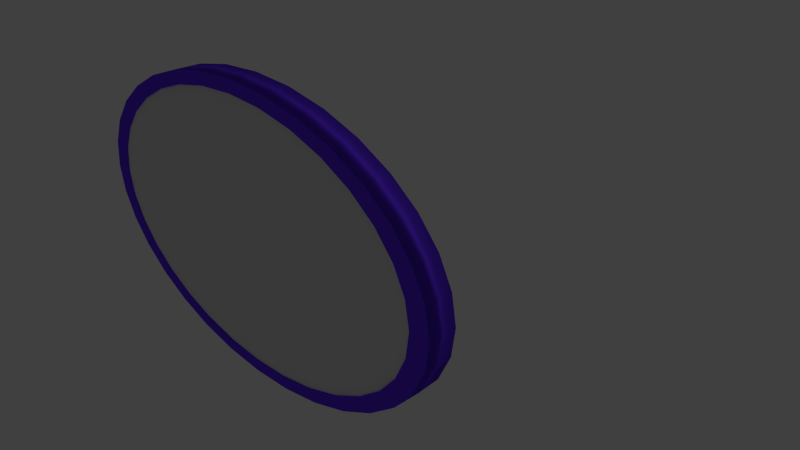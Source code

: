 # Source: stained_glass_cylinder.blend  (saved by Blender 2.76.0; exported with 4.5.12 LTS)
import bpy
from mathutils import Matrix  # noqa: F401  (used for matrix-valued properties, if any)

bpy.ops.wm.read_factory_settings(use_empty=True)
scene = bpy.context.scene
scene.name = 'Scene'

# ---- collections
col_collection_1 = bpy.data.collections.new('Collection 1'); scene.collection.children.link(col_collection_1)

# ---- materials (node trees are filled in below, after node groups)
mat_wood_american_cherry = bpy.data.materials.new('wood_american_cherry')
mat_wood_american_cherry.alpha_threshold = 0.0
mat_wood_american_cherry.use_transparent_shadow = False
mat_wood_american_cherry.diffuse_color = (0.1429, 0.03768, 1.0, 1.0)
mat_wood_american_cherry.roughness = 0.5
mat_wood_american_cherry.specular_intensity = 0.1205
mat_stained_glass = bpy.data.materials.new('Stained Glass')
mat_stained_glass.alpha_threshold = 0.0
mat_stained_glass.use_transparent_shadow = False
mat_stained_glass.roughness = 0.5

# ---- material node trees

# ---- world
world_world = bpy.data.worlds.new('World'); scene.world = world_world
world_world.color = (0.05088, 0.05088, 0.05088)
world_world.use_sun_shadow = False
world_world.sun_shadow_jitter_overblur = 0.0
world_world.cycles.sampling_method = 'MANUAL'
world_world.cycles.sample_map_resolution = 256

# ---- cameras
cam_camera = bpy.data.cameras.new('Camera')
cam_camera.clip_end = 100.0
cam_camera.lens = 35.0
cam_camera.sensor_width = 32.0
cam_camera.sensor_height = 18.0
cam_camera.ortho_scale = 7.314
cam_camera.dof.focus_distance = 0.0
cam_camera.dof.aperture_fstop = 128.0

# ---- lights
light_lamp = bpy.data.lights.new('Lamp', 'POINT')
light_lamp.transmission_factor = 0.0
light_lamp.cutoff_distance = 30.0
light_lamp.energy = 100.0
light_lamp.shadow_buffer_clip_start = 1.001
light_lamp.shadow_soft_size = 0.1
light_lamp.shadow_maximum_resolution = 0.006
light_lamp.use_absolute_resolution = True
light_lamp.cycles.use_multiple_importance_sampling = False

# ---- meshes
me_cylinder = bpy.data.meshes.new('Cylinder')
me_cylinder.from_pydata([(-8.893e-08, 0.9132, -1.047), (5.721e-07, 0.9132, 0.2798), (0.1782, 0.8957, -1.047), (0.1782, 0.8957, 0.2798), (0.3495, 0.8437, -1.047), (0.3495, 0.8437, 0.2798), (0.5074, 0.7593, -1.047), (0.5074, 0.7593, 0.2798), (0.6457, 0.6457, -1.047), (0.6457, 0.6457, 0.2798), (0.7593, 0.5074, -1.047), (0.7593, 0.5074, 0.2798), (0.8437, 0.3495, -1.047), (0.8437, 0.3495, 0.2798), (0.8957, 0.1782, -1.047), (0.8957, 0.1782, 0.2798), (0.9132, 3.738e-08, -1.047), (0.9132, -2.48e-08, 0.2798), (0.8957, -0.1782, -1.047), (0.8957, -0.1782, 0.2798), (0.8437, -0.3495, -1.047), (0.8437, -0.3495, 0.2798), (0.7593, -0.5074, -1.047), (0.7593, -0.5074, 0.2798), (0.6457, -0.6457, -1.047), (0.6457, -0.6457, 0.2798), (0.5074, -0.7593, -1.047), (0.5074, -0.7593, 0.2798), (0.3495, -0.8437, -1.047), (0.3495, -0.8437, 0.2798), (0.1782, -0.8957, -1.047), (0.1782, -0.8957, 0.2798), (-3.277e-07, -0.9132, -1.047), (3.339e-07, -0.9132, 0.2798), (-0.1782, -0.8957, -1.047), (-0.1782, -0.8957, 0.2798), (-0.3495, -0.8437, -1.047), (-0.3495, -0.8437, 0.2798), (-0.5074, -0.7593, -1.047), (-0.5074, -0.7593, 0.2798), (-0.6457, -0.6457, -1.047), (-0.6457, -0.6457, 0.2798), (-0.7593, -0.5074, -1.047), (-0.7593, -0.5074, 0.2798), (-0.8437, -0.3495, -1.047), (-0.8437, -0.3495, 0.2798), (-0.8957, -0.1782, -1.047), (-0.8957, -0.1782, 0.2798), (-0.9132, 8.713e-07, -1.047), (-0.9132, 8.092e-07, 0.2798), (-0.8957, 0.1782, -1.047), (-0.8957, 0.1782, 0.2798), (-0.8437, 0.3495, -1.047), (-0.8437, 0.3495, 0.2798), (-0.7593, 0.5074, -1.047), (-0.7593, 0.5074, 0.2798), (-0.6457, 0.6457, -1.047), (-0.6457, 0.6457, 0.2798), (-0.5074, 0.7593, -1.047), (-0.5074, 0.7593, 0.2798), (-0.3495, 0.8437, -1.047), (-0.3495, 0.8437, 0.2798), (-0.1782, 0.8957, -1.047), (-0.1782, 0.8957, 0.2798), (0.0, 1.0, -1.0), (0.1951, 0.9808, -1.0), (0.3827, 0.9239, -1.0), (0.5556, 0.8315, -1.0), (0.7071, 0.7071, -1.0), (0.8315, 0.5556, -1.0), (0.9239, 0.3827, -1.0), (0.9808, 0.1951, -1.0), (1.0, 7.55e-08, -1.0), (0.9808, -0.1951, -1.0), (0.9239, -0.3827, -1.0), (0.8315, -0.5556, -1.0), (0.7071, -0.7071, -1.0), (0.5556, -0.8315, -1.0), (0.3827, -0.9239, -1.0), (0.1951, -0.9808, -1.0), (-3.258e-07, -1.0, -1.0), (-0.1951, -0.9808, -1.0), (-0.3827, -0.9239, -1.0), (-0.5556, -0.8315, -1.0), (-0.7071, -0.7071, -1.0), (-0.8315, -0.5556, -1.0), (-0.9239, -0.3827, -1.0), (-0.9808, -0.1951, -1.0), (-1.0, 9.656e-07, -1.0), (-0.9808, 0.1951, -1.0), (-0.9239, 0.3827, -1.0), (-0.8315, 0.5556, -1.0), (-0.7071, 0.7071, -1.0), (-0.5556, 0.8315, -1.0), (-0.3827, 0.9239, -1.0), (-0.1951, 0.9808, -1.0), (0.1951, 0.9808, 0.2342), (6.147e-07, 1.0, 0.2342), (0.3827, 0.9239, 0.2342), (0.5556, 0.8315, 0.2342), (0.7071, 0.7071, 0.2342), (0.8315, 0.5556, 0.2342), (0.9239, 0.3827, 0.2342), (0.9808, 0.1951, 0.2342), (1.0, 1.768e-08, 0.2342), (0.9808, -0.1951, 0.2342), (0.9239, -0.3827, 0.2342), (0.8315, -0.5556, 0.2342), (0.7071, -0.7071, 0.2342), (0.5556, -0.8315, 0.2342), (0.3827, -0.9239, 0.2342), (0.1951, -0.9808, 0.2342), (2.889e-07, -1.0, 0.2342), (-0.1951, -0.9808, 0.2342), (-0.3827, -0.9239, 0.2342), (-0.5556, -0.8315, 0.2342), (-0.7071, -0.7071, 0.2342), (-0.8315, -0.5556, 0.2342), (-0.9239, -0.3827, 0.2342), (-0.9808, -0.1951, 0.2342), (-1.0, 9.078e-07, 0.2342), (-0.9808, 0.1951, 0.2342), (-0.9239, 0.3827, 0.2342), (-0.8315, 0.5556, 0.2342), (-0.7071, 0.7071, 0.2342), (-0.5556, 0.8315, 0.2342), (-0.3827, 0.9239, 0.2342), (-0.1951, 0.9808, 0.2342), (0.1782, 0.8957, 0.1979), (6.378e-07, 0.9132, 0.1979), (0.3495, 0.8437, 0.1979), (0.5074, 0.7593, 0.1979), (0.6457, 0.6457, 0.1979), (0.7593, 0.5074, 0.1979), (0.8437, 0.3495, 0.1979), (0.8957, 0.1782, 0.1979), (0.9132, -3.098e-08, 0.1979), (0.8957, -0.1782, 0.1979), (0.8437, -0.3495, 0.1979), (0.7593, -0.5074, 0.1979), (0.6457, -0.6457, 0.1979), (0.5074, -0.7593, 0.1979), (0.3495, -0.8437, 0.1979), (0.1782, -0.8957, 0.1979), (3.997e-07, -0.9132, 0.1979), (-0.1782, -0.8957, 0.1979), (-0.3495, -0.8437, 0.1979), (-0.5074, -0.7593, 0.1979), (-0.6457, -0.6457, 0.1979), (-0.7593, -0.5074, 0.1979), (-0.8437, -0.3495, 0.1979), (-0.8957, -0.1782, 0.1979), (-0.9132, 8.03e-07, 0.1979), (-0.8957, 0.1782, 0.1979), (-0.8437, 0.3495, 0.1979), (-0.7593, 0.5074, 0.1979), (-0.6457, 0.6457, 0.1979), (-0.5074, 0.7593, 0.1979), (-0.3495, 0.8437, 0.1979), (-0.1782, 0.8957, 0.1979), (-1.937e-07, 0.9132, -0.9168), (0.1782, 0.8957, -0.9168), (0.3495, 0.8437, -0.9168), (0.5074, 0.7593, -0.9168), (0.6457, 0.6457, -0.9168), (0.7593, 0.5074, -0.9168), (0.8437, 0.3495, -0.9168), (0.8957, 0.1782, -0.9168), (0.9132, 4.723e-08, -0.9168), (0.8957, -0.1782, -0.9168), (0.8437, -0.3495, -0.9168), (0.7593, -0.5074, -0.9168), (0.6457, -0.6457, -0.9168), (0.5074, -0.7593, -0.9168), (0.3495, -0.8437, -0.9168), (0.1782, -0.8957, -0.9168), (-4.324e-07, -0.9132, -0.9168), (-0.1782, -0.8957, -0.9168), (-0.3495, -0.8437, -0.9168), (-0.5074, -0.7593, -0.9168), (-0.6457, -0.6457, -0.9168), (-0.7593, -0.5074, -0.9168), (-0.8437, -0.3495, -0.9168), (-0.8957, -0.1782, -0.9168), (-0.9132, 8.812e-07, -0.9168), (-0.8957, 0.1782, -0.9168), (-0.8437, 0.3495, -0.9168), (-0.7593, 0.5074, -0.9168), (-0.6457, 0.6457, -0.9168), (-0.5074, 0.7593, -0.9168), (-0.3495, 0.8437, -0.9168), (-0.1782, 0.8957, -0.9168), (0.1933, 0.9716, -1.0), (-3.583e-09, 0.9906, -1.0), (0.3791, 0.9152, -1.0), (0.5504, 0.8237, -1.0), (0.7005, 0.7005, -1.0), (0.8237, 0.5504, -1.0), (0.9152, 0.3791, -1.0), (0.9716, 0.1933, -1.0), (0.9906, 7.406e-08, -1.0), (0.9716, -0.1933, -1.0), (0.9152, -0.3791, -1.0), (0.8237, -0.5504, -1.0), (0.7005, -0.7005, -1.0), (0.5504, -0.8237, -1.0), (0.3791, -0.9152, -1.0), (0.1933, -0.9716, -1.0), (-3.23e-07, -0.9906, -1.0), (-0.1933, -0.9716, -1.0), (-0.3791, -0.9152, -1.0), (-0.5504, -0.8237, -1.0), (-0.7005, -0.7005, -1.0), (-0.8237, -0.5504, -1.0), (-0.9152, -0.3791, -1.0), (-0.9716, -0.1933, -1.0), (-0.9906, 9.57e-07, -1.0), (-0.9716, 0.1933, -1.0), (-0.9152, 0.3791, -1.0), (-0.8237, 0.5504, -1.0), (-0.7005, 0.7005, -1.0), (-0.5504, 0.8237, -1.0), (-0.3791, 0.9152, -1.0), (-0.1933, 0.9716, -1.0)], [], [(64, 97, 96, 65), (65, 96, 98, 66), (66, 98, 99, 67), (67, 99, 100, 68), (68, 100, 101, 69), (69, 101, 102, 70), (70, 102, 103, 71), (71, 103, 104, 72), (72, 104, 105, 73), (73, 105, 106, 74), (74, 106, 107, 75), (75, 107, 108, 76), (76, 108, 109, 77), (77, 109, 110, 78), (78, 110, 111, 79), (79, 111, 112, 80), (80, 112, 113, 81), (81, 113, 114, 82), (82, 114, 115, 83), (83, 115, 116, 84), (84, 116, 117, 85), (85, 117, 118, 86), (86, 118, 119, 87), (87, 119, 120, 88), (88, 120, 121, 89), (89, 121, 122, 90), (90, 122, 123, 91), (91, 123, 124, 92), (92, 124, 125, 93), (93, 125, 126, 94), (59, 57, 156, 157), (95, 127, 97, 64), (94, 126, 127, 95), (10, 12, 166, 165), (192, 193, 64, 65), (194, 192, 65, 66), (195, 194, 66, 67), (196, 195, 67, 68), (197, 196, 68, 69), (198, 197, 69, 70), (199, 198, 70, 71), (200, 199, 71, 72), (201, 200, 72, 73), (202, 201, 73, 74), (203, 202, 74, 75), (204, 203, 75, 76), (205, 204, 76, 77), (206, 205, 77, 78), (207, 206, 78, 79), (208, 207, 79, 80), (209, 208, 80, 81), (210, 209, 81, 82), (211, 210, 82, 83), (212, 211, 83, 84), (213, 212, 84, 85), (214, 213, 85, 86), (215, 214, 86, 87), (216, 215, 87, 88), (217, 216, 88, 89), (218, 217, 89, 90), (219, 218, 90, 91), (220, 219, 91, 92), (221, 220, 92, 93), (222, 221, 93, 94), (223, 222, 94, 95), (193, 223, 95, 64), (1, 3, 96, 97), (3, 5, 98, 96), (5, 7, 99, 98), (7, 9, 100, 99), (9, 11, 101, 100), (11, 13, 102, 101), (13, 15, 103, 102), (15, 17, 104, 103), (17, 19, 105, 104), (19, 21, 106, 105), (21, 23, 107, 106), (23, 25, 108, 107), (25, 27, 109, 108), (27, 29, 110, 109), (29, 31, 111, 110), (31, 33, 112, 111), (33, 35, 113, 112), (35, 37, 114, 113), (37, 39, 115, 114), (39, 41, 116, 115), (41, 43, 117, 116), (43, 45, 118, 117), (45, 47, 119, 118), (47, 49, 120, 119), (49, 51, 121, 120), (51, 53, 122, 121), (53, 55, 123, 122), (55, 57, 124, 123), (57, 59, 125, 124), (59, 61, 126, 125), (61, 63, 127, 126), (63, 1, 97, 127), (128, 129, 159, 158, 157, 156, 155, 154, 153, 152, 151, 150, 149, 148, 147, 146, 145, 144, 143, 142, 141, 140, 139, 138, 137, 136, 135, 134, 133, 132, 131, 130), (33, 31, 143, 144), (7, 5, 130, 131), (61, 59, 157, 158), (35, 33, 144, 145), (9, 7, 131, 132), (63, 61, 158, 159), (37, 35, 145, 146), (11, 9, 132, 133), (1, 63, 159, 129), (39, 37, 146, 147), (13, 11, 133, 134), (41, 39, 147, 148), (15, 13, 134, 135), (43, 41, 148, 149), (17, 15, 135, 136), (45, 43, 149, 150), (19, 17, 136, 137), (47, 45, 150, 151), (21, 19, 137, 138), (49, 47, 151, 152), (23, 21, 138, 139), (51, 49, 152, 153), (25, 23, 139, 140), (53, 51, 153, 154), (27, 25, 140, 141), (55, 53, 154, 155), (29, 27, 141, 142), (3, 1, 129, 128), (57, 55, 155, 156), (31, 29, 142, 143), (5, 3, 128, 130), (160, 161, 162, 163, 164, 165, 166, 167, 168, 169, 170, 171, 172, 173, 174, 175, 176, 177, 178, 179, 180, 181, 182, 183, 184, 185, 186, 187, 188, 189, 190, 191), (38, 40, 180, 179), (12, 14, 167, 166), (40, 42, 181, 180), (14, 16, 168, 167), (42, 44, 182, 181), (16, 18, 169, 168), (44, 46, 183, 182), (18, 20, 170, 169), (46, 48, 184, 183), (20, 22, 171, 170), (48, 50, 185, 184), (22, 24, 172, 171), (50, 52, 186, 185), (24, 26, 173, 172), (52, 54, 187, 186), (26, 28, 174, 173), (0, 2, 161, 160), (54, 56, 188, 187), (28, 30, 175, 174), (2, 4, 162, 161), (56, 58, 189, 188), (30, 32, 176, 175), (4, 6, 163, 162), (58, 60, 190, 189), (32, 34, 177, 176), (6, 8, 164, 163), (60, 62, 191, 190), (34, 36, 178, 177), (8, 10, 165, 164), (62, 0, 160, 191), (36, 38, 179, 178), (0, 62, 223, 193), (62, 60, 222, 223), (60, 58, 221, 222), (58, 56, 220, 221), (56, 54, 219, 220), (54, 52, 218, 219), (52, 50, 217, 218), (50, 48, 216, 217), (48, 46, 215, 216), (46, 44, 214, 215), (44, 42, 213, 214), (42, 40, 212, 213), (40, 38, 211, 212), (38, 36, 210, 211), (36, 34, 209, 210), (34, 32, 208, 209), (32, 30, 207, 208), (30, 28, 206, 207), (28, 26, 205, 206), (26, 24, 204, 205), (24, 22, 203, 204), (22, 20, 202, 203), (20, 18, 201, 202), (18, 16, 200, 201), (16, 14, 199, 200), (14, 12, 198, 199), (12, 10, 197, 198), (10, 8, 196, 197), (8, 6, 195, 196), (6, 4, 194, 195), (4, 2, 192, 194), (2, 0, 193, 192)])
me_cylinder.polygons.foreach_set('use_smooth', [1, 1, 1, 1, 1, 1, 1, 1, 1, 1, 1, 1, 1, 1, 1, 1, 1, 1, 1, 1, 1, 1, 1, 1, 1, 1, 1, 1, 1, 1, 0, 1, 1, 1, 1, 1, 1, 1, 1, 1, 1, 1, 1, 1, 1, 1, 1, 1, 1, 1, 1, 1, 1, 1, 1, 1, 1, 1, 1, 1, 1, 1, 1, 1, 1, 1, 0, 1, 0, 0, 0, 0, 0, 0, 0, 0, 0, 0, 0, 0, 0, 0, 0, 0, 1, 1, 0, 0, 0, 0, 0, 0, 0, 0, 0, 0, 0, 0, 0, 0, 0, 0, 0, 0, 0, 0, 0, 0, 1, 0, 1, 0, 0, 0, 0, 0, 0, 0, 0, 0, 0, 0, 0, 0, 0, 0, 0, 0, 0, 1, 0, 1, 1, 1, 1, 1, 1, 1, 1, 1, 1, 1, 1, 1, 1, 1, 1, 1, 1, 1, 1, 1, 1, 1, 1, 1, 1, 1, 1, 1, 1, 1, 1, 1, 1, 1, 1, 1, 1, 1, 1, 1, 1, 1, 1, 1, 1, 1, 1, 1, 1, 1, 1, 1, 1, 1, 1, 1, 1, 1, 1, 1, 1, 1])
me_cylinder.polygons.foreach_set('material_index', [0, 0, 0, 0, 0, 0, 0, 0, 0, 0, 0, 0, 0, 0, 0, 0, 0, 0, 0, 0, 0, 0, 0, 0, 0, 0, 0, 0, 0, 0, 0, 0, 0, 0, 0, 0, 0, 0, 0, 0, 0, 0, 0, 0, 0, 0, 0, 0, 0, 0, 0, 0, 0, 0, 0, 0, 0, 0, 0, 0, 0, 0, 0, 0, 0, 0, 0, 0, 0, 0, 0, 0, 0, 0, 0, 0, 0, 0, 0, 0, 0, 0, 0, 0, 0, 0, 0, 0, 0, 0, 0, 0, 0, 0, 0, 0, 0, 0, 1, 0, 0, 0, 0, 0, 0, 0, 0, 0, 0, 0, 0, 0, 0, 0, 0, 0, 0, 0, 0, 0, 0, 0, 0, 0, 0, 0, 0, 0, 0, 0, 1, 0, 0, 0, 0, 0, 0, 0, 0, 0, 0, 0, 0, 0, 0, 0, 0, 0, 0, 0, 0, 0, 0, 0, 0, 0, 0, 0, 0, 0, 0, 0, 0, 0, 0, 0, 0, 0, 0, 0, 0, 0, 0, 0, 0, 0, 0, 0, 0, 0, 0, 0, 0, 0, 0, 0, 0, 0, 0, 0, 0, 0, 0, 0])
_uv = me_cylinder.uv_layers.new(name='UVMap')
_uv.uv.foreach_set('vector', [0.7232, 0.06916, 0.4464, 0.06916, 0.4464, 0.03179, 0.7232, 0.03179, 0.7232, 0.03179, 0.4464, 0.03179, 0.4464, 0.0, 0.7232, 1.093e-07, 0.7232, 1.0, 0.4464, 1.0, 0.4464, 0.9626, 0.7232, 0.9626, 0.7232, 0.9626, 0.4464, 0.9626, 0.4464, 0.9211, 0.7232, 0.9211, 0.7232, 0.9211, 0.4464, 0.9211, 0.4464, 0.877, 0.7232, 0.877, 0.7232, 0.877, 0.4464, 0.877, 0.4464, 0.832, 0.7232, 0.832, 0.7232, 0.832, 0.4464, 0.832, 0.4464, 0.788, 0.7232, 0.788, 0.7232, 0.788, 0.4464, 0.788, 0.4464, 0.7464, 0.7232, 0.7464, 0.7232, 0.7464, 0.4464, 0.7464, 0.4464, 0.709, 0.7232, 0.709, 0.7232, 0.709, 0.4464, 0.709, 0.4464, 0.6773, 0.7232, 0.6773, 0.7232, 0.6773, 0.4464, 0.6773, 0.4464, 0.6399, 0.7232, 0.6399, 0.7232, 0.6399, 0.4464, 0.6399, 0.4464, 0.5984, 0.7232, 0.5984, 0.7232, 0.5984, 0.4464, 0.5984, 0.4464, 0.5543, 0.7232, 0.5543, 0.7232, 0.5543, 0.4464, 0.5543, 0.4464, 0.5093, 0.7232, 0.5093, 0.7232, 0.5093, 0.4464, 0.5093, 0.4464, 0.4652, 0.7232, 0.4652, 0.7232, 0.4652, 0.4464, 0.4652, 0.4464, 0.4237, 0.7232, 0.4237, 0.7232, 0.4237, 0.4464, 0.4237, 0.4464, 0.3863, 0.7232, 0.3863, 0.7232, 0.3863, 0.4464, 0.3863, 0.4464, 0.3545, 0.7232, 0.3545, 0.7232, 0.0, 1.0, 0.0, 1.0, 0.03738, 0.7232, 0.03738, 0.7232, 0.03738, 1.0, 0.03738, 1.0, 0.07891, 0.7232, 0.07891, 0.7232, 0.07891, 1.0, 0.07891, 1.0, 0.123, 0.7232, 0.123, 0.7232, 0.123, 1.0, 0.123, 1.0, 0.168, 0.7232, 0.168, 0.7232, 0.168, 1.0, 0.168, 1.0, 0.212, 0.7232, 0.212, 0.7232, 0.212, 1.0, 0.212, 1.0, 0.2536, 0.7232, 0.2536, 0.7232, 0.2536, 1.0, 0.2536, 1.0, 0.291, 0.7232, 0.291, 0.7232, 0.3545, 0.4464, 0.3545, 0.4464, 0.3227, 0.7232, 0.3227, 0.7232, 0.3227, 0.4464, 0.3227, 0.4464, 0.2854, 0.7232, 0.2854, 0.7232, 0.2854, 0.4464, 0.2854, 0.4464, 0.2438, 0.7232, 0.2438, 0.7232, 0.2438, 0.4464, 0.2438, 0.4464, 0.1997, 0.7232, 0.1997, 0.7232, 0.1997, 0.4464, 0.1997, 0.4464, 0.1548, 0.7232, 0.1548, 0.822, 0.4606, 0.822, 0.498, 0.8049, 0.498, 0.8049, 0.4606, 0.7232, 0.1107, 0.4464, 0.1107, 0.4464, 0.06916, 0.7232, 0.06916, 0.7232, 0.1548, 0.4464, 0.1548, 0.4464, 0.1107, 0.7232, 0.1107, 0.7777, 0.3954, 0.7777, 0.4336, 0.7504, 0.4336, 0.7504, 0.3954, 0.04031, 0.7846, 0.0629, 0.8191, 0.04983, 0.8301, 0.0254, 0.7927, 0.02475, 0.7462, 0.04031, 0.7846, 0.0254, 0.7927, 0.008578, 0.7512, 0.01682, 0.7054, 0.02475, 0.7462, 0.008578, 0.7512, 2.674e-08, 0.7071, 0.01682, 0.6638, 0.01682, 0.7054, 2.674e-08, 0.7071, 0.0, 0.6622, 0.02475, 0.6231, 0.01682, 0.6638, 0.0, 0.6622, 0.008577, 0.6181, 0.04031, 0.5847, 0.02475, 0.6231, 0.008577, 0.6181, 0.0254, 0.5765, 0.0629, 0.5501, 0.04031, 0.5847, 0.0254, 0.5765, 0.04983, 0.5392, 0.09164, 0.5207, 0.0629, 0.5501, 0.04983, 0.5392, 0.08092, 0.5074, 0.1254, 0.4976, 0.09164, 0.5207, 0.08092, 0.5074, 0.1175, 0.4824, 0.163, 0.4817, 0.1254, 0.4976, 0.1175, 0.4824, 0.1581, 0.4652, 0.2029, 0.4736, 0.163, 0.4817, 0.1581, 0.4652, 0.2012, 0.4564, 0.2435, 0.4736, 0.2029, 0.4736, 0.2012, 0.4564, 0.2452, 0.4564, 0.2834, 0.4817, 0.2435, 0.4736, 0.2452, 0.4564, 0.2883, 0.4652, 0.321, 0.4976, 0.2834, 0.4817, 0.2883, 0.4652, 0.3289, 0.4824, 0.3548, 0.5207, 0.321, 0.4976, 0.3289, 0.4824, 0.3655, 0.5074, 0.3835, 0.5501, 0.3548, 0.5207, 0.3655, 0.5074, 0.3966, 0.5392, 0.4061, 0.5847, 0.3835, 0.5501, 0.3966, 0.5392, 0.421, 0.5765, 0.4217, 0.6231, 0.4061, 0.5847, 0.421, 0.5765, 0.4378, 0.6181, 0.4296, 0.6638, 0.4217, 0.6231, 0.4378, 0.6181, 0.4464, 0.6622, 0.4296, 0.7054, 0.4296, 0.6638, 0.4464, 0.6622, 0.4464, 0.7071, 0.4217, 0.7462, 0.4296, 0.7054, 0.4464, 0.7071, 0.4378, 0.7512, 0.4061, 0.7846, 0.4217, 0.7462, 0.4378, 0.7512, 0.421, 0.7927, 0.3835, 0.8191, 0.4061, 0.7846, 0.421, 0.7927, 0.3966, 0.8301, 0.3548, 0.8485, 0.3835, 0.8191, 0.3966, 0.8301, 0.3655, 0.8619, 0.321, 0.8716, 0.3548, 0.8485, 0.3655, 0.8619, 0.3289, 0.8869, 0.2834, 0.8875, 0.321, 0.8716, 0.3289, 0.8869, 0.2883, 0.9041, 0.2435, 0.8956, 0.2834, 0.8875, 0.2883, 0.9041, 0.2452, 0.9128, 0.2029, 0.8956, 0.2435, 0.8956, 0.2452, 0.9128, 0.2012, 0.9128, 0.163, 0.8875, 0.2029, 0.8956, 0.2012, 0.9128, 0.1581, 0.9041, 0.1254, 0.8716, 0.163, 0.8875, 0.1581, 0.9041, 0.1175, 0.8869, 0.09164, 0.8485, 0.1254, 0.8716, 0.1175, 0.8869, 0.08092, 0.8619, 0.0629, 0.8191, 0.09164, 0.8485, 0.08092, 0.8619, 0.04983, 0.8301, 0.04093, 0.2847, 0.05522, 0.32, 0.0254, 0.3363, 0.008577, 0.2948, 0.05522, 0.32, 0.07596, 0.3518, 0.04983, 0.3737, 0.0254, 0.3363, 0.07596, 0.3518, 0.1024, 0.3788, 0.08092, 0.4055, 0.04983, 0.3737, 0.1024, 0.3788, 0.1334, 0.4, 0.1175, 0.4304, 0.08092, 0.4055, 0.1334, 0.4, 0.1679, 0.4146, 0.1581, 0.4476, 0.1175, 0.4304, 0.1679, 0.4146, 0.2045, 0.422, 0.2012, 0.4564, 0.1581, 0.4476, 0.2045, 0.422, 0.2419, 0.422, 0.2452, 0.4564, 0.2012, 0.4564, 0.2419, 0.422, 0.2785, 0.4146, 0.2883, 0.4477, 0.2452, 0.4564, 0.2785, 0.4146, 0.313, 0.4, 0.3289, 0.4304, 0.2883, 0.4477, 0.313, 0.4, 0.344, 0.3788, 0.3655, 0.4055, 0.3289, 0.4304, 0.344, 0.3788, 0.3704, 0.3518, 0.3966, 0.3737, 0.3655, 0.4055, 0.3704, 0.3518, 0.3912, 0.32, 0.421, 0.3363, 0.3966, 0.3737, 0.3912, 0.32, 0.4055, 0.2847, 0.4378, 0.2948, 0.421, 0.3363, 0.4055, 0.2847, 0.4128, 0.2473, 0.4464, 0.2507, 0.4378, 0.2948, 0.4128, 0.2473, 0.4128, 0.2091, 0.4464, 0.2057, 0.4464, 0.2507, 0.4128, 0.2091, 0.4055, 0.1717, 0.4378, 0.1616, 0.4464, 0.2057, 0.4055, 0.1717, 0.3912, 0.1364, 0.421, 0.1201, 0.4378, 0.1616, 0.3912, 0.1364, 0.3704, 0.1047, 0.3966, 0.08273, 0.421, 0.1201, 0.3704, 0.1047, 0.344, 0.07767, 0.3655, 0.05095, 0.3966, 0.08273, 0.344, 0.07767, 0.313, 0.05646, 0.3289, 0.02597, 0.3655, 0.05095, 0.313, 0.05646, 0.2785, 0.04185, 0.2883, 0.00877, 0.3289, 0.02597, 0.2785, 0.04185, 0.2419, 0.0344, 0.2452, 0.0, 0.2883, 0.00877, 0.2419, 0.0344, 0.2045, 0.0344, 0.2012, 4.1e-08, 0.2452, 0.0, 0.2045, 0.0344, 0.1679, 0.04185, 0.1581, 0.00877, 0.2012, 4.1e-08, 0.1679, 0.04185, 0.1334, 0.05646, 0.1175, 0.02597, 0.1581, 0.00877, 0.1334, 0.05646, 0.1024, 0.07767, 0.08092, 0.05095, 0.1175, 0.02597, 0.1024, 0.07767, 0.07596, 0.1047, 0.04983, 0.08273, 0.08092, 0.05095, 0.07596, 0.1047, 0.05522, 0.1364, 0.0254, 0.1201, 0.04983, 0.08273, 0.05522, 0.1364, 0.04093, 0.1717, 0.008577, 0.1616, 0.0254, 0.1201, 0.04093, 0.1717, 0.03364, 0.2091, 0.0, 0.2057, 0.008577, 0.1616, 0.03364, 0.2091, 0.03364, 0.2473, 5.347e-08, 0.2507, 0.0, 0.2057, 0.03364, 0.2473, 0.04093, 0.2847, 0.008577, 0.2948, 5.347e-08, 0.2507, 0.5, 1.0, 0.5975, 0.9904, 0.6913, 0.9619, 0.7778, 0.9157, 0.8536, 0.8536, 0.9157, 0.7778, 0.9619, 0.6913, 0.9904, 0.5975, 1.0, 0.5, 0.9904, 0.4025, 0.9619, 0.3087, 0.9157, 0.2222, 0.8536, 0.1464, 0.7778, 0.08427, 0.6913, 0.03806, 0.5975, 0.009607, 0.5, 0.0, 0.4025, 0.009607, 0.3087, 0.03806, 0.2222, 0.08427, 0.1464, 0.1464, 0.08426, 0.2222, 0.03806, 0.3087, 0.009607, 0.4025, 0.0, 0.5, 0.009607, 0.5975, 0.03806, 0.6913, 0.08427, 0.7778, 0.1464, 0.8536, 0.2222, 0.9157, 0.3087, 0.9619, 0.4025, 0.9904, 0.822, 0.5063, 0.822, 0.471, 0.839, 0.471, 0.839, 0.5063, 0.7878, 0.5968, 0.7878, 0.565, 0.8049, 0.565, 0.8049, 0.5968, 0.822, 0.4224, 0.822, 0.4606, 0.8049, 0.4606, 0.8049, 0.4224, 0.822, 0.538, 0.822, 0.5063, 0.839, 0.5063, 0.839, 0.538, 0.7878, 0.6321, 0.7878, 0.5968, 0.8049, 0.5968, 0.8049, 0.6321, 0.822, 0.385, 0.822, 0.4224, 0.8049, 0.4224, 0.8049, 0.385, 0.822, 0.565, 0.822, 0.538, 0.839, 0.538, 0.839, 0.565, 0.7878, 0.6695, 0.7878, 0.6321, 0.8049, 0.6321, 0.8049, 0.6695, 0.822, 0.3497, 0.822, 0.385, 0.8049, 0.385, 0.8049, 0.3497, 0.7333, 0.6238, 0.7333, 0.592, 0.7504, 0.592, 0.7504, 0.6238, 0.7878, 0.7077, 0.7878, 0.6695, 0.8049, 0.6695, 0.8049, 0.7077, 0.7333, 0.6591, 0.7333, 0.6238, 0.7504, 0.6238, 0.7504, 0.6591, 0.7878, 0.7451, 0.7878, 0.7077, 0.8049, 0.7077, 0.8049, 0.7451, 0.7333, 0.6965, 0.7333, 0.6591, 0.7504, 0.6591, 0.7504, 0.6965, 0.7878, 0.7804, 0.7878, 0.7451, 0.8049, 0.7451, 0.8049, 0.7804, 0.7333, 0.7347, 0.7333, 0.6965, 0.7504, 0.6965, 0.7504, 0.7347, 0.7878, 0.8121, 0.7878, 0.7804, 0.8049, 0.7804, 0.8049, 0.8121, 0.7333, 0.7721, 0.7333, 0.7347, 0.7504, 0.7347, 0.7504, 0.7721, 0.7878, 0.8391, 0.7878, 0.8121, 0.8049, 0.8121, 0.8049, 0.8391, 0.7333, 0.8074, 0.7333, 0.7721, 0.7504, 0.7721, 0.7504, 0.8074, 0.822, 0.3227, 0.822, 0.291, 0.839, 0.291, 0.839, 0.3227, 0.7333, 0.8391, 0.7333, 0.8074, 0.7504, 0.8074, 0.7504, 0.8391, 0.822, 0.358, 0.822, 0.3227, 0.839, 0.3227, 0.839, 0.358, 0.822, 0.565, 0.822, 0.592, 0.8049, 0.592, 0.8049, 0.565, 0.822, 0.3954, 0.822, 0.358, 0.839, 0.358, 0.839, 0.3954, 0.822, 0.5333, 0.822, 0.565, 0.8049, 0.565, 0.8049, 0.5333, 0.822, 0.4336, 0.822, 0.3954, 0.839, 0.3954, 0.839, 0.4336, 0.822, 0.3179, 0.822, 0.3497, 0.8049, 0.3497, 0.8049, 0.3179, 0.822, 0.498, 0.822, 0.5333, 0.8049, 0.5333, 0.8049, 0.498, 0.822, 0.471, 0.822, 0.4336, 0.839, 0.4336, 0.839, 0.471, 0.822, 0.291, 0.822, 0.3179, 0.8049, 0.3179, 0.8049, 0.291, 0.5, 1.0, 0.5975, 0.9904, 0.6913, 0.9619, 0.7778, 0.9157, 0.8536, 0.8536, 0.9157, 0.7778, 0.9619, 0.6913, 0.9904, 0.5975, 1.0, 0.5, 0.9904, 0.4025, 0.9619, 0.3087, 0.9157, 0.2222, 0.8536, 0.1464, 0.7778, 0.08427, 0.6913, 0.03806, 0.5975, 0.009607, 0.5, 0.0, 0.4025, 0.009607, 0.3087, 0.03806, 0.2222, 0.08427, 0.1464, 0.1464, 0.08426, 0.2222, 0.03806, 0.3087, 0.009607, 0.4025, 0.0, 0.5, 0.009607, 0.5975, 0.03806, 0.6913, 0.08427, 0.7778, 0.1464, 0.8536, 0.2222, 0.9157, 0.3087, 0.9619, 0.4025, 0.9904, 0.7777, 0.5063, 0.7777, 0.471, 0.8049, 0.471, 0.8049, 0.5063, 0.7777, 0.4336, 0.7777, 0.471, 0.7504, 0.471, 0.7504, 0.4336, 0.7777, 0.471, 0.7777, 0.4336, 0.8049, 0.4336, 0.8049, 0.471, 0.7777, 0.471, 0.7777, 0.5063, 0.7504, 0.5063, 0.7504, 0.471, 0.7777, 0.4336, 0.7777, 0.3954, 0.8049, 0.3954, 0.8049, 0.4336, 0.7777, 0.5063, 0.7777, 0.538, 0.7504, 0.538, 0.7504, 0.5063, 0.7777, 0.3954, 0.7777, 0.358, 0.8049, 0.358, 0.8049, 0.3954, 0.7777, 0.538, 0.7777, 0.565, 0.7504, 0.565, 0.7504, 0.538, 0.7777, 0.358, 0.7777, 0.3227, 0.8049, 0.3227, 0.8049, 0.358, 0.7777, 0.565, 0.7777, 0.5968, 0.7504, 0.5968, 0.7504, 0.565, 0.7777, 0.3227, 0.7777, 0.291, 0.8049, 0.291, 0.8049, 0.3227, 0.7777, 0.5968, 0.7777, 0.6321, 0.7504, 0.6321, 0.7504, 0.5968, 0.7232, 0.592, 0.7232, 0.565, 0.7504, 0.565, 0.7504, 0.592, 0.7777, 0.6321, 0.7777, 0.6695, 0.7504, 0.6695, 0.7504, 0.6321, 0.7232, 0.565, 0.7232, 0.5333, 0.7504, 0.5333, 0.7504, 0.565, 0.7777, 0.6695, 0.7777, 0.7077, 0.7504, 0.7077, 0.7504, 0.6695, 0.7232, 0.3497, 0.7232, 0.3179, 0.7504, 0.3179, 0.7504, 0.3497, 0.7232, 0.5333, 0.7232, 0.498, 0.7504, 0.498, 0.7504, 0.5333, 0.7777, 0.7077, 0.7777, 0.7451, 0.7504, 0.7451, 0.7504, 0.7077, 0.7232, 0.3179, 0.7232, 0.291, 0.7504, 0.291, 0.7504, 0.3179, 0.7232, 0.498, 0.7232, 0.4606, 0.7504, 0.4606, 0.7504, 0.498, 0.7777, 0.7451, 0.7777, 0.7804, 0.7504, 0.7804, 0.7504, 0.7451, 0.7777, 0.291, 0.7777, 0.3227, 0.7504, 0.3227, 0.7504, 0.291, 0.7232, 0.4606, 0.7232, 0.4224, 0.7504, 0.4224, 0.7504, 0.4606, 0.7777, 0.7804, 0.7777, 0.8121, 0.7504, 0.8121, 0.7504, 0.7804, 0.7777, 0.3227, 0.7777, 0.358, 0.7504, 0.358, 0.7504, 0.3227, 0.7232, 0.4224, 0.7232, 0.385, 0.7504, 0.385, 0.7504, 0.4224, 0.7777, 0.565, 0.7777, 0.538, 0.8049, 0.538, 0.8049, 0.565, 0.7777, 0.358, 0.7777, 0.3954, 0.7504, 0.3954, 0.7504, 0.358, 0.7232, 0.385, 0.7232, 0.3497, 0.7504, 0.3497, 0.7504, 0.385, 0.7777, 0.538, 0.7777, 0.5063, 0.8049, 0.5063, 0.8049, 0.538, 0.07596, 0.8082, 0.1024, 0.8352, 0.09164, 0.8485, 0.0629, 0.8191, 0.1024, 0.8352, 0.1334, 0.8564, 0.1254, 0.8716, 0.09164, 0.8485, 0.1334, 0.8564, 0.1679, 0.871, 0.163, 0.8875, 0.1254, 0.8716, 0.1679, 0.871, 0.2045, 0.8784, 0.2029, 0.8956, 0.163, 0.8875, 0.2045, 0.8784, 0.2419, 0.8784, 0.2435, 0.8956, 0.2029, 0.8956, 0.2419, 0.8784, 0.2785, 0.871, 0.2834, 0.8875, 0.2435, 0.8956, 0.2785, 0.871, 0.313, 0.8564, 0.321, 0.8716, 0.2834, 0.8875, 0.313, 0.8564, 0.344, 0.8352, 0.3548, 0.8485, 0.321, 0.8716, 0.344, 0.8352, 0.3704, 0.8082, 0.3835, 0.8191, 0.3548, 0.8485, 0.3704, 0.8082, 0.3912, 0.7764, 0.4061, 0.7846, 0.3835, 0.8191, 0.3912, 0.7764, 0.4055, 0.7412, 0.4217, 0.7462, 0.4061, 0.7846, 0.4055, 0.7412, 0.4128, 0.7037, 0.4296, 0.7054, 0.4217, 0.7462, 0.4128, 0.7037, 0.4128, 0.6655, 0.4296, 0.6638, 0.4296, 0.7054, 0.4128, 0.6655, 0.4055, 0.6281, 0.4217, 0.6231, 0.4296, 0.6638, 0.4055, 0.6281, 0.3912, 0.5928, 0.4061, 0.5847, 0.4217, 0.6231, 0.3912, 0.5928, 0.3704, 0.5611, 0.3835, 0.5501, 0.4061, 0.5847, 0.3704, 0.5611, 0.344, 0.5341, 0.3548, 0.5207, 0.3835, 0.5501, 0.344, 0.5341, 0.313, 0.5129, 0.321, 0.4976, 0.3548, 0.5207, 0.313, 0.5129, 0.2785, 0.4983, 0.2834, 0.4817, 0.321, 0.4976, 0.2785, 0.4983, 0.2419, 0.4908, 0.2435, 0.4736, 0.2834, 0.4817, 0.2419, 0.4908, 0.2045, 0.4908, 0.2029, 0.4736, 0.2435, 0.4736, 0.2045, 0.4908, 0.1679, 0.4983, 0.163, 0.4817, 0.2029, 0.4736, 0.1679, 0.4983, 0.1334, 0.5129, 0.1254, 0.4976, 0.163, 0.4817, 0.1334, 0.5129, 0.1024, 0.5341, 0.09164, 0.5207, 0.1254, 0.4976, 0.1024, 0.5341, 0.07596, 0.5611, 0.0629, 0.5501, 0.09164, 0.5207, 0.07596, 0.5611, 0.05522, 0.5928, 0.04031, 0.5847, 0.0629, 0.5501, 0.05522, 0.5928, 0.04093, 0.6281, 0.02475, 0.6231, 0.04031, 0.5847, 0.04093, 0.6281, 0.03364, 0.6655, 0.01682, 0.6638, 0.02475, 0.6231, 0.03364, 0.6655, 0.03364, 0.7037, 0.01682, 0.7054, 0.01682, 0.6638, 0.03364, 0.7037, 0.04093, 0.7412, 0.02475, 0.7462, 0.01682, 0.7054, 0.04093, 0.7412, 0.05522, 0.7764, 0.04031, 0.7846, 0.02475, 0.7462, 0.05522, 0.7764, 0.07596, 0.8082, 0.0629, 0.8191, 0.04031, 0.7846])
me_cylinder.materials.append(mat_wood_american_cherry)
me_cylinder.materials.append(mat_stained_glass)
me_cylinder.use_remesh_preserve_volume = False
me_cylinder.use_remesh_preserve_attributes = False
me_cylinder.use_mirror_vertex_groups = False
me_cylinder.update()

# ---- objects
ob_lamp = bpy.data.objects.new('Lamp', light_lamp)
ob_camera = bpy.data.objects.new('Camera', cam_camera)
ob_front_cylinder_window = bpy.data.objects.new('Front Cylinder Window', me_cylinder)

# ---- transforms, parenting, visibility, modifiers, constraints
ob_lamp.location = (4.076, 1.005, 5.904)
ob_lamp.rotation_euler = (0.6503, 0.05522, 1.866)
ob_lamp.lock_rotations_4d = False
ob_lamp.empty_display_type = 'ARROWS'
ob_lamp.color = (0.0, 0.0, 0.0, 0.0)
ob_lamp.lineart.crease_threshold = 0.0
ob_camera.location = (7.481, -6.508, 5.344)
ob_camera.rotation_euler = (1.109, 0.01082, 0.8149)
ob_camera.lock_rotations_4d = False
ob_camera.empty_display_type = 'ARROWS'
ob_camera.color = (0.0, 0.0, 0.0, 0.0)
ob_camera.display_type = 'WIRE'
ob_camera.lineart.crease_threshold = 0.0
ob_front_cylinder_window.location = (-1.236, -1.049, 0.2066)
ob_front_cylinder_window.rotation_euler = (-1.571, -7.759e-07, -3.142)
ob_front_cylinder_window.scale = (3.374, 2.101, 0.321)
ob_front_cylinder_window.lineart.crease_threshold = 0.0

# ---- collection membership
col_collection_1.objects.link(ob_lamp)
col_collection_1.objects.link(ob_camera)
col_collection_1.objects.link(ob_front_cylinder_window)

# ---- scene / render settings (as saved in the file)
scene.camera = ob_camera
scene.frame_start = 1; scene.frame_end = 250; scene.frame_set(1)
scene.render.engine = 'BLENDER_EEVEE_NEXT'
scene.render.resolution_percentage = 50
scene.render.dither_intensity = 0.0
scene.cycles.use_denoising = False
scene.cycles.samples = 10
scene.cycles.sampling_pattern = 'TABULATED_SOBOL'
scene.cycles.light_sampling_threshold = 0.0
scene.cycles.use_adaptive_sampling = False
scene.cycles.use_light_tree = False
scene.cycles.blur_glossy = 0.0
scene.cycles.pixel_filter_type = 'GAUSSIAN'
scene.cycles.sample_clamp_indirect = 0.0
scene.view_settings.view_transform = 'Standard'
bpy.context.view_layer.update()
